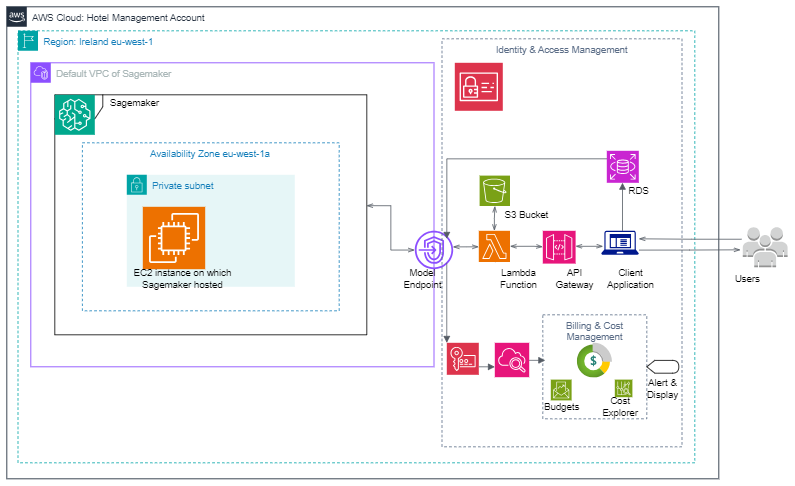

The diagram above was exported from draw.io. Its source (the exported page's mxGraphModel, read from the mxfile embedded in the PNG):
<mxGraphModel dx="1607" dy="701" grid="1" gridSize="10" guides="1" tooltips="1" connect="1" arrows="1" fold="1" page="1" pageScale="1" pageWidth="850" pageHeight="1100" math="0" shadow="0">
  <root>
    <mxCell id="0" />
    <mxCell id="1" parent="0" />
    <mxCell id="DI-MXWsQJFbTSsRt3DyZ-1" value="AWS Cloud: Hotel Management Account" style="points=[[0,0],[0.25,0],[0.5,0],[0.75,0],[1,0],[1,0.25],[1,0.5],[1,0.75],[1,1],[0.75,1],[0.5,1],[0.25,1],[0,1],[0,0.75],[0,0.5],[0,0.25]];outlineConnect=0;gradientColor=none;html=1;whiteSpace=wrap;fontSize=12;fontStyle=0;container=1;pointerEvents=0;collapsible=0;recursiveResize=0;shape=mxgraph.aws4.group;grIcon=mxgraph.aws4.group_aws_cloud_alt;strokeColor=#232F3E;fillColor=none;verticalAlign=top;align=left;spacingLeft=30;fontColor=#232F3E;dashed=0;" vertex="1" parent="1">
      <mxGeometry x="50" y="100" width="890" height="590" as="geometry" />
    </mxCell>
    <mxCell id="DI-MXWsQJFbTSsRt3DyZ-2" value="Region: Ireland eu-west-1" style="points=[[0,0],[0.25,0],[0.5,0],[0.75,0],[1,0],[1,0.25],[1,0.5],[1,0.75],[1,1],[0.75,1],[0.5,1],[0.25,1],[0,1],[0,0.75],[0,0.5],[0,0.25]];outlineConnect=0;gradientColor=none;html=1;whiteSpace=wrap;fontSize=12;fontStyle=0;container=1;pointerEvents=0;collapsible=0;recursiveResize=0;shape=mxgraph.aws4.group;grIcon=mxgraph.aws4.group_region;strokeColor=#00A4A6;fillColor=none;verticalAlign=top;align=left;spacingLeft=30;fontColor=#147EBA;dashed=1;" vertex="1" parent="DI-MXWsQJFbTSsRt3DyZ-1">
      <mxGeometry x="14" y="30" width="846" height="540" as="geometry" />
    </mxCell>
    <mxCell id="DI-MXWsQJFbTSsRt3DyZ-4" value="Default VPC of Sagemaker&lt;div&gt;&lt;br&gt;&lt;/div&gt;" style="points=[[0,0],[0.25,0],[0.5,0],[0.75,0],[1,0],[1,0.25],[1,0.5],[1,0.75],[1,1],[0.75,1],[0.5,1],[0.25,1],[0,1],[0,0.75],[0,0.5],[0,0.25]];outlineConnect=0;gradientColor=none;html=1;whiteSpace=wrap;fontSize=12;fontStyle=0;container=1;pointerEvents=0;collapsible=0;recursiveResize=0;shape=mxgraph.aws4.group;grIcon=mxgraph.aws4.group_vpc2;strokeColor=#8C4FFF;fillColor=none;verticalAlign=top;align=left;spacingLeft=30;fontColor=#AAB7B8;dashed=0;" vertex="1" parent="DI-MXWsQJFbTSsRt3DyZ-2">
      <mxGeometry x="16" y="40" width="504" height="380" as="geometry" />
    </mxCell>
    <mxCell id="DI-MXWsQJFbTSsRt3DyZ-6" value="frame" style="shape=umlFrame;whiteSpace=wrap;html=1;pointerEvents=0;" vertex="1" parent="DI-MXWsQJFbTSsRt3DyZ-4">
      <mxGeometry x="30" y="40" width="390" height="300" as="geometry" />
    </mxCell>
    <mxCell id="DI-MXWsQJFbTSsRt3DyZ-7" value="" style="sketch=0;points=[[0,0,0],[0.25,0,0],[0.5,0,0],[0.75,0,0],[1,0,0],[0,1,0],[0.25,1,0],[0.5,1,0],[0.75,1,0],[1,1,0],[0,0.25,0],[0,0.5,0],[0,0.75,0],[1,0.25,0],[1,0.5,0],[1,0.75,0]];outlineConnect=0;fontColor=#232F3E;fillColor=#01A88D;strokeColor=#ffffff;dashed=0;verticalLabelPosition=bottom;verticalAlign=top;align=center;html=1;fontSize=12;fontStyle=0;aspect=fixed;shape=mxgraph.aws4.resourceIcon;resIcon=mxgraph.aws4.sagemaker;" vertex="1" parent="DI-MXWsQJFbTSsRt3DyZ-4">
      <mxGeometry x="30" y="40" width="50" height="50" as="geometry" />
    </mxCell>
    <mxCell id="DI-MXWsQJFbTSsRt3DyZ-15" value="Sagemaker" style="text;html=1;align=center;verticalAlign=middle;whiteSpace=wrap;rounded=0;" vertex="1" parent="DI-MXWsQJFbTSsRt3DyZ-4">
      <mxGeometry x="100" y="40" width="60" height="22" as="geometry" />
    </mxCell>
    <mxCell id="DI-MXWsQJFbTSsRt3DyZ-20" value="Private subnet" style="points=[[0,0],[0.25,0],[0.5,0],[0.75,0],[1,0],[1,0.25],[1,0.5],[1,0.75],[1,1],[0.75,1],[0.5,1],[0.25,1],[0,1],[0,0.75],[0,0.5],[0,0.25]];outlineConnect=0;gradientColor=none;html=1;whiteSpace=wrap;fontSize=12;fontStyle=0;container=1;pointerEvents=0;collapsible=0;recursiveResize=0;shape=mxgraph.aws4.group;grIcon=mxgraph.aws4.group_security_group;grStroke=0;strokeColor=#00A4A6;fillColor=#E6F6F7;verticalAlign=top;align=left;spacingLeft=30;fontColor=#147EBA;dashed=0;" vertex="1" parent="DI-MXWsQJFbTSsRt3DyZ-4">
      <mxGeometry x="120" y="140" width="210" height="140" as="geometry" />
    </mxCell>
    <mxCell id="DI-MXWsQJFbTSsRt3DyZ-9" value="" style="sketch=0;points=[[0,0,0],[0.25,0,0],[0.5,0,0],[0.75,0,0],[1,0,0],[0,1,0],[0.25,1,0],[0.5,1,0],[0.75,1,0],[1,1,0],[0,0.25,0],[0,0.5,0],[0,0.75,0],[1,0.25,0],[1,0.5,0],[1,0.75,0]];outlineConnect=0;fontColor=#232F3E;fillColor=#ED7100;strokeColor=#ffffff;dashed=0;verticalLabelPosition=bottom;verticalAlign=top;align=center;html=1;fontSize=12;fontStyle=0;aspect=fixed;shape=mxgraph.aws4.resourceIcon;resIcon=mxgraph.aws4.ec2;" vertex="1" parent="DI-MXWsQJFbTSsRt3DyZ-20">
      <mxGeometry x="20" y="40" width="78" height="78" as="geometry" />
    </mxCell>
    <mxCell id="DI-MXWsQJFbTSsRt3DyZ-3" value="Availability Zone eu-west-1a&lt;div&gt;&lt;br&gt;&lt;/div&gt;" style="fillColor=none;strokeColor=#147EBA;dashed=1;verticalAlign=top;fontStyle=0;fontColor=#147EBA;whiteSpace=wrap;html=1;" vertex="1" parent="DI-MXWsQJFbTSsRt3DyZ-4">
      <mxGeometry x="64.5" y="100" width="321" height="210" as="geometry" />
    </mxCell>
    <mxCell id="DI-MXWsQJFbTSsRt3DyZ-24" value="" style="sketch=0;outlineConnect=0;fontColor=#232F3E;gradientColor=none;fillColor=#8C4FFF;strokeColor=none;dashed=0;verticalLabelPosition=bottom;verticalAlign=top;align=center;html=1;fontSize=12;fontStyle=0;aspect=fixed;pointerEvents=1;shape=mxgraph.aws4.endpoints;" vertex="1" parent="DI-MXWsQJFbTSsRt3DyZ-4">
      <mxGeometry x="480" y="210" width="48" height="48" as="geometry" />
    </mxCell>
    <mxCell id="DI-MXWsQJFbTSsRt3DyZ-87" value="" style="edgeStyle=orthogonalEdgeStyle;html=1;endArrow=openThin;elbow=vertical;startArrow=openThin;startFill=0;endFill=0;strokeColor=#545B64;rounded=0;exitX=0.999;exitY=0.462;exitDx=0;exitDy=0;exitPerimeter=0;" edge="1" parent="DI-MXWsQJFbTSsRt3DyZ-4" source="DI-MXWsQJFbTSsRt3DyZ-6" target="DI-MXWsQJFbTSsRt3DyZ-24">
      <mxGeometry width="100" relative="1" as="geometry">
        <mxPoint x="380" y="233.5" as="sourcePoint" />
        <mxPoint x="480" y="233.5" as="targetPoint" />
        <Array as="points" />
      </mxGeometry>
    </mxCell>
    <mxCell id="DI-MXWsQJFbTSsRt3DyZ-82" value="Model Endpoint" style="text;html=1;align=center;verticalAlign=middle;whiteSpace=wrap;rounded=0;" vertex="1" parent="DI-MXWsQJFbTSsRt3DyZ-4">
      <mxGeometry x="460" y="260" width="60" height="20" as="geometry" />
    </mxCell>
    <mxCell id="DI-MXWsQJFbTSsRt3DyZ-78" value="EC2 instance on which Sagemaker hosted" style="text;html=1;align=center;verticalAlign=middle;whiteSpace=wrap;rounded=0;" vertex="1" parent="DI-MXWsQJFbTSsRt3DyZ-4">
      <mxGeometry x="100" y="250" width="180" height="40" as="geometry" />
    </mxCell>
    <mxCell id="DI-MXWsQJFbTSsRt3DyZ-84" value="Client Application" style="text;html=1;align=center;verticalAlign=middle;whiteSpace=wrap;rounded=0;" vertex="1" parent="DI-MXWsQJFbTSsRt3DyZ-2">
      <mxGeometry x="736" y="300" width="60" height="20" as="geometry" />
    </mxCell>
    <mxCell id="DI-MXWsQJFbTSsRt3DyZ-86" value="API Gateway" style="text;html=1;align=center;verticalAlign=middle;whiteSpace=wrap;rounded=0;" vertex="1" parent="DI-MXWsQJFbTSsRt3DyZ-2">
      <mxGeometry x="666" y="300" width="60" height="20" as="geometry" />
    </mxCell>
    <mxCell id="DI-MXWsQJFbTSsRt3DyZ-80" value="Lambda Function" style="text;html=1;align=center;verticalAlign=middle;whiteSpace=wrap;rounded=0;" vertex="1" parent="DI-MXWsQJFbTSsRt3DyZ-2">
      <mxGeometry x="596" y="300" width="60" height="20" as="geometry" />
    </mxCell>
    <mxCell id="DI-MXWsQJFbTSsRt3DyZ-63" value="" style="sketch=0;points=[[0,0,0],[0.25,0,0],[0.5,0,0],[0.75,0,0],[1,0,0],[0,1,0],[0.25,1,0],[0.5,1,0],[0.75,1,0],[1,1,0],[0,0.25,0],[0,0.5,0],[0,0.75,0],[1,0.25,0],[1,0.5,0],[1,0.75,0]];outlineConnect=0;fontColor=#232F3E;fillColor=#C925D1;strokeColor=#ffffff;dashed=0;verticalLabelPosition=bottom;verticalAlign=top;align=center;html=1;fontSize=12;fontStyle=0;aspect=fixed;shape=mxgraph.aws4.resourceIcon;resIcon=mxgraph.aws4.rds;" vertex="1" parent="DI-MXWsQJFbTSsRt3DyZ-2">
      <mxGeometry x="736" y="150" width="40" height="40" as="geometry" />
    </mxCell>
    <mxCell id="DI-MXWsQJFbTSsRt3DyZ-79" value="RDS" style="text;html=1;align=center;verticalAlign=middle;whiteSpace=wrap;rounded=0;" vertex="1" parent="DI-MXWsQJFbTSsRt3DyZ-2">
      <mxGeometry x="746" y="190" width="60" height="20" as="geometry" />
    </mxCell>
    <mxCell id="DI-MXWsQJFbTSsRt3DyZ-91" value="" style="edgeStyle=orthogonalEdgeStyle;html=1;endArrow=block;elbow=vertical;startArrow=none;endFill=1;strokeColor=#545B64;rounded=0;" edge="1" parent="DI-MXWsQJFbTSsRt3DyZ-2">
      <mxGeometry width="100" relative="1" as="geometry">
        <mxPoint x="755.62" y="250" as="sourcePoint" />
        <mxPoint x="755.62" y="190" as="targetPoint" />
      </mxGeometry>
    </mxCell>
    <mxCell id="DI-MXWsQJFbTSsRt3DyZ-77" value="S3 Bucket" style="text;html=1;align=center;verticalAlign=middle;whiteSpace=wrap;rounded=0;" vertex="1" parent="DI-MXWsQJFbTSsRt3DyZ-2">
      <mxGeometry x="606" y="220" width="60" height="20" as="geometry" />
    </mxCell>
    <mxCell id="DI-MXWsQJFbTSsRt3DyZ-14" value="" style="sketch=0;aspect=fixed;pointerEvents=1;shadow=0;dashed=0;html=1;strokeColor=none;labelPosition=center;verticalLabelPosition=bottom;verticalAlign=top;align=center;fillColor=#00188D;shape=mxgraph.mscae.enterprise.client_application" vertex="1" parent="DI-MXWsQJFbTSsRt3DyZ-2">
      <mxGeometry x="729.13" y="250" width="46.87" height="30" as="geometry" />
    </mxCell>
    <mxCell id="DI-MXWsQJFbTSsRt3DyZ-92" value="" style="edgeStyle=orthogonalEdgeStyle;html=1;endArrow=none;elbow=vertical;startArrow=block;startFill=1;strokeColor=#545B64;rounded=0;" edge="1" parent="DI-MXWsQJFbTSsRt3DyZ-2">
      <mxGeometry width="100" relative="1" as="geometry">
        <mxPoint x="536" y="260" as="sourcePoint" />
        <mxPoint x="736" y="160" as="targetPoint" />
        <Array as="points">
          <mxPoint x="536" y="160" />
        </Array>
      </mxGeometry>
    </mxCell>
    <mxCell id="DI-MXWsQJFbTSsRt3DyZ-96" value="" style="sketch=0;points=[[0,0,0],[0.25,0,0],[0.5,0,0],[0.75,0,0],[1,0,0],[0,1,0],[0.25,1,0],[0.5,1,0],[0.75,1,0],[1,1,0],[0,0.25,0],[0,0.5,0],[0,0.75,0],[1,0.25,0],[1,0.5,0],[1,0.75,0]];outlineConnect=0;fontColor=#232F3E;fillColor=#DD344C;strokeColor=#ffffff;dashed=0;verticalLabelPosition=bottom;verticalAlign=top;align=center;html=1;fontSize=12;fontStyle=0;aspect=fixed;shape=mxgraph.aws4.resourceIcon;resIcon=mxgraph.aws4.key_management_service;" vertex="1" parent="DI-MXWsQJFbTSsRt3DyZ-2">
      <mxGeometry x="536" y="390" width="40" height="40" as="geometry" />
    </mxCell>
    <mxCell id="DI-MXWsQJFbTSsRt3DyZ-22" value="" style="sketch=0;points=[[0,0,0],[0.25,0,0],[0.5,0,0],[0.75,0,0],[1,0,0],[0,1,0],[0.25,1,0],[0.5,1,0],[0.75,1,0],[1,1,0],[0,0.25,0],[0,0.5,0],[0,0.75,0],[1,0.25,0],[1,0.5,0],[1,0.75,0]];outlineConnect=0;fontColor=#232F3E;fillColor=#7AA116;strokeColor=#ffffff;dashed=0;verticalLabelPosition=bottom;verticalAlign=top;align=center;html=1;fontSize=12;fontStyle=0;aspect=fixed;shape=mxgraph.aws4.resourceIcon;resIcon=mxgraph.aws4.s3;" vertex="1" parent="DI-MXWsQJFbTSsRt3DyZ-2">
      <mxGeometry x="577" y="181" width="38" height="38" as="geometry" />
    </mxCell>
    <mxCell id="DI-MXWsQJFbTSsRt3DyZ-98" value="" style="sketch=0;points=[[0,0,0],[0.25,0,0],[0.5,0,0],[0.75,0,0],[1,0,0],[0,1,0],[0.25,1,0],[0.5,1,0],[0.75,1,0],[1,1,0],[0,0.25,0],[0,0.5,0],[0,0.75,0],[1,0.25,0],[1,0.5,0],[1,0.75,0]];points=[[0,0,0],[0.25,0,0],[0.5,0,0],[0.75,0,0],[1,0,0],[0,1,0],[0.25,1,0],[0.5,1,0],[0.75,1,0],[1,1,0],[0,0.25,0],[0,0.5,0],[0,0.75,0],[1,0.25,0],[1,0.5,0],[1,0.75,0]];outlineConnect=0;fontColor=#232F3E;fillColor=#E7157B;strokeColor=#ffffff;dashed=0;verticalLabelPosition=bottom;verticalAlign=top;align=center;html=1;fontSize=12;fontStyle=0;aspect=fixed;shape=mxgraph.aws4.resourceIcon;resIcon=mxgraph.aws4.cloudwatch_2;" vertex="1" parent="DI-MXWsQJFbTSsRt3DyZ-2">
      <mxGeometry x="596" y="390" width="43" height="43" as="geometry" />
    </mxCell>
    <mxCell id="DI-MXWsQJFbTSsRt3DyZ-99" value="" style="image;aspect=fixed;html=1;points=[];align=center;fontSize=12;image=img/lib/azure2/general/Cost_Management_and_Billing.svg;" vertex="1" parent="DI-MXWsQJFbTSsRt3DyZ-2">
      <mxGeometry x="699" y="390" width="44" height="44" as="geometry" />
    </mxCell>
    <mxCell id="DI-MXWsQJFbTSsRt3DyZ-100" value="" style="sketch=0;points=[[0,0,0],[0.25,0,0],[0.5,0,0],[0.75,0,0],[1,0,0],[0,1,0],[0.25,1,0],[0.5,1,0],[0.75,1,0],[1,1,0],[0,0.25,0],[0,0.5,0],[0,0.75,0],[1,0.25,0],[1,0.5,0],[1,0.75,0]];outlineConnect=0;fontColor=#232F3E;fillColor=#7AA116;strokeColor=#ffffff;dashed=0;verticalLabelPosition=bottom;verticalAlign=top;align=center;html=1;fontSize=12;fontStyle=0;aspect=fixed;shape=mxgraph.aws4.resourceIcon;resIcon=mxgraph.aws4.budgets_2;" vertex="1" parent="DI-MXWsQJFbTSsRt3DyZ-2">
      <mxGeometry x="666" y="436" width="26" height="26" as="geometry" />
    </mxCell>
    <mxCell id="DI-MXWsQJFbTSsRt3DyZ-101" value="" style="sketch=0;points=[[0,0,0],[0.25,0,0],[0.5,0,0],[0.75,0,0],[1,0,0],[0,1,0],[0.25,1,0],[0.5,1,0],[0.75,1,0],[1,1,0],[0,0.25,0],[0,0.5,0],[0,0.75,0],[1,0.25,0],[1,0.5,0],[1,0.75,0]];outlineConnect=0;fontColor=#232F3E;fillColor=#7AA116;strokeColor=#ffffff;dashed=0;verticalLabelPosition=bottom;verticalAlign=top;align=center;html=1;fontSize=12;fontStyle=0;aspect=fixed;shape=mxgraph.aws4.resourceIcon;resIcon=mxgraph.aws4.cost_explorer;" vertex="1" parent="DI-MXWsQJFbTSsRt3DyZ-2">
      <mxGeometry x="746" y="436" width="22" height="22" as="geometry" />
    </mxCell>
    <mxCell id="DI-MXWsQJFbTSsRt3DyZ-102" value="Billing &amp;amp; Cost Management" style="fillColor=none;strokeColor=#5A6C86;dashed=1;verticalAlign=top;fontStyle=0;fontColor=#5A6C86;whiteSpace=wrap;html=1;" vertex="1" parent="DI-MXWsQJFbTSsRt3DyZ-2">
      <mxGeometry x="656" y="355" width="130" height="130" as="geometry" />
    </mxCell>
    <mxCell id="DI-MXWsQJFbTSsRt3DyZ-103" value="Identity &amp;amp; Access Management" style="fillColor=none;strokeColor=#5A6C86;dashed=1;verticalAlign=top;fontStyle=0;fontColor=#5A6C86;whiteSpace=wrap;html=1;" vertex="1" parent="DI-MXWsQJFbTSsRt3DyZ-2">
      <mxGeometry x="530" y="10" width="300" height="510" as="geometry" />
    </mxCell>
    <mxCell id="DI-MXWsQJFbTSsRt3DyZ-104" value="" style="sketch=0;points=[[0,0,0],[0.25,0,0],[0.5,0,0],[0.75,0,0],[1,0,0],[0,1,0],[0.25,1,0],[0.5,1,0],[0.75,1,0],[1,1,0],[0,0.25,0],[0,0.5,0],[0,0.75,0],[1,0.25,0],[1,0.5,0],[1,0.75,0]];outlineConnect=0;fontColor=#232F3E;fillColor=#DD344C;strokeColor=#ffffff;dashed=0;verticalLabelPosition=bottom;verticalAlign=top;align=center;html=1;fontSize=12;fontStyle=0;aspect=fixed;shape=mxgraph.aws4.resourceIcon;resIcon=mxgraph.aws4.identity_and_access_management;" vertex="1" parent="DI-MXWsQJFbTSsRt3DyZ-2">
      <mxGeometry x="546" y="40" width="60" height="60" as="geometry" />
    </mxCell>
    <mxCell id="DI-MXWsQJFbTSsRt3DyZ-105" value="" style="edgeStyle=orthogonalEdgeStyle;html=1;endArrow=block;elbow=vertical;startArrow=none;endFill=1;strokeColor=#545B64;rounded=0;" edge="1" parent="DI-MXWsQJFbTSsRt3DyZ-2">
      <mxGeometry width="100" relative="1" as="geometry">
        <mxPoint x="536" y="290" as="sourcePoint" />
        <mxPoint x="536" y="390" as="targetPoint" />
      </mxGeometry>
    </mxCell>
    <mxCell id="DI-MXWsQJFbTSsRt3DyZ-106" value="" style="edgeStyle=orthogonalEdgeStyle;html=1;endArrow=block;elbow=vertical;startArrow=none;endFill=1;strokeColor=#545B64;rounded=0;" edge="1" parent="DI-MXWsQJFbTSsRt3DyZ-2">
      <mxGeometry width="100" relative="1" as="geometry">
        <mxPoint x="576" y="420" as="sourcePoint" />
        <mxPoint x="596" y="420" as="targetPoint" />
        <Array as="points">
          <mxPoint x="596" y="420" />
          <mxPoint x="596" y="420" />
        </Array>
      </mxGeometry>
    </mxCell>
    <mxCell id="DI-MXWsQJFbTSsRt3DyZ-107" value="" style="edgeStyle=orthogonalEdgeStyle;html=1;endArrow=block;elbow=vertical;startArrow=none;endFill=1;strokeColor=#545B64;rounded=0;" edge="1" parent="DI-MXWsQJFbTSsRt3DyZ-2">
      <mxGeometry width="100" relative="1" as="geometry">
        <mxPoint x="639" y="411.85" as="sourcePoint" />
        <mxPoint x="659" y="411.85" as="targetPoint" />
        <Array as="points">
          <mxPoint x="659" y="411.85" />
          <mxPoint x="659" y="411.85" />
        </Array>
      </mxGeometry>
    </mxCell>
    <mxCell id="DI-MXWsQJFbTSsRt3DyZ-110" value="" style="shape=display;whiteSpace=wrap;html=1;" vertex="1" parent="DI-MXWsQJFbTSsRt3DyZ-2">
      <mxGeometry x="786" y="412" width="40" height="16" as="geometry" />
    </mxCell>
    <mxCell id="DI-MXWsQJFbTSsRt3DyZ-111" value="Budgets" style="text;html=1;align=center;verticalAlign=middle;whiteSpace=wrap;rounded=0;" vertex="1" parent="DI-MXWsQJFbTSsRt3DyZ-2">
      <mxGeometry x="650" y="455" width="60" height="30" as="geometry" />
    </mxCell>
    <mxCell id="DI-MXWsQJFbTSsRt3DyZ-112" value="Cost Explorer" style="text;html=1;align=center;verticalAlign=middle;whiteSpace=wrap;rounded=0;" vertex="1" parent="DI-MXWsQJFbTSsRt3DyZ-2">
      <mxGeometry x="722.56" y="455" width="60" height="30" as="geometry" />
    </mxCell>
    <mxCell id="DI-MXWsQJFbTSsRt3DyZ-113" value="Alert &amp;amp; Display" style="text;html=1;align=center;verticalAlign=middle;whiteSpace=wrap;rounded=0;" vertex="1" parent="DI-MXWsQJFbTSsRt3DyZ-2">
      <mxGeometry x="776" y="433" width="60" height="30" as="geometry" />
    </mxCell>
    <mxCell id="DI-MXWsQJFbTSsRt3DyZ-75" value="" style="edgeStyle=orthogonalEdgeStyle;html=1;endArrow=openThin;elbow=vertical;startArrow=none;endFill=0;strokeColor=#545B64;rounded=0;exitX=1.013;exitY=0.804;exitDx=0;exitDy=0;exitPerimeter=0;" edge="1" parent="DI-MXWsQJFbTSsRt3DyZ-1" source="DI-MXWsQJFbTSsRt3DyZ-14">
      <mxGeometry width="100" relative="1" as="geometry">
        <mxPoint x="817.03" y="303.77" as="sourcePoint" />
        <mxPoint x="917.03" y="303.77" as="targetPoint" />
      </mxGeometry>
    </mxCell>
    <mxCell id="DI-MXWsQJFbTSsRt3DyZ-13" value="" style="sketch=0;points=[[0,0,0],[0.25,0,0],[0.5,0,0],[0.75,0,0],[1,0,0],[0,1,0],[0.25,1,0],[0.5,1,0],[0.75,1,0],[1,1,0],[0,0.25,0],[0,0.5,0],[0,0.75,0],[1,0.25,0],[1,0.5,0],[1,0.75,0]];outlineConnect=0;fontColor=#232F3E;fillColor=#E7157B;strokeColor=#ffffff;dashed=0;verticalLabelPosition=bottom;verticalAlign=top;align=center;html=1;fontSize=12;fontStyle=0;aspect=fixed;shape=mxgraph.aws4.resourceIcon;resIcon=mxgraph.aws4.api_gateway;" vertex="1" parent="1">
      <mxGeometry x="720" y="380" width="41" height="41" as="geometry" />
    </mxCell>
    <mxCell id="DI-MXWsQJFbTSsRt3DyZ-64" value="" style="edgeStyle=orthogonalEdgeStyle;html=1;endArrow=openThin;elbow=vertical;startArrow=openThin;startFill=0;endFill=0;strokeColor=#545B64;rounded=0;" edge="1" parent="1" source="DI-MXWsQJFbTSsRt3DyZ-12" target="DI-MXWsQJFbTSsRt3DyZ-22">
      <mxGeometry width="100" relative="1" as="geometry">
        <mxPoint x="660" y="420" as="sourcePoint" />
        <mxPoint x="658.38" y="491" as="targetPoint" />
        <Array as="points" />
      </mxGeometry>
    </mxCell>
    <mxCell id="DI-MXWsQJFbTSsRt3DyZ-65" value="" style="edgeStyle=orthogonalEdgeStyle;html=1;endArrow=openThin;elbow=vertical;startArrow=openThin;startFill=0;endFill=0;strokeColor=#545B64;rounded=0;" edge="1" parent="1" target="DI-MXWsQJFbTSsRt3DyZ-12">
      <mxGeometry width="100" relative="1" as="geometry">
        <mxPoint x="660" y="420" as="sourcePoint" />
        <mxPoint x="659" y="480" as="targetPoint" />
        <Array as="points" />
      </mxGeometry>
    </mxCell>
    <mxCell id="DI-MXWsQJFbTSsRt3DyZ-12" value="" style="sketch=0;points=[[0,0,0],[0.25,0,0],[0.5,0,0],[0.75,0,0],[1,0,0],[0,1,0],[0.25,1,0],[0.5,1,0],[0.75,1,0],[1,1,0],[0,0.25,0],[0,0.5,0],[0,0.75,0],[1,0.25,0],[1,0.5,0],[1,0.75,0]];outlineConnect=0;fontColor=#232F3E;fillColor=#ED7100;strokeColor=#ffffff;dashed=0;verticalLabelPosition=bottom;verticalAlign=top;align=center;html=1;fontSize=12;fontStyle=0;aspect=fixed;shape=mxgraph.aws4.resourceIcon;resIcon=mxgraph.aws4.lambda;" vertex="1" parent="1">
      <mxGeometry x="640" y="380" width="39" height="39" as="geometry" />
    </mxCell>
    <mxCell id="DI-MXWsQJFbTSsRt3DyZ-68" value="" style="edgeStyle=orthogonalEdgeStyle;html=1;endArrow=openThin;elbow=vertical;startArrow=openThin;startFill=0;endFill=0;strokeColor=#545B64;rounded=0;entryX=0.073;entryY=0.37;entryDx=0;entryDy=0;entryPerimeter=0;" edge="1" parent="1">
      <mxGeometry width="100" relative="1" as="geometry">
        <mxPoint x="761" y="399.4" as="sourcePoint" />
        <mxPoint x="795.40319" y="399.53700000000003" as="targetPoint" />
        <Array as="points">
          <mxPoint x="791" y="399.4" />
        </Array>
      </mxGeometry>
    </mxCell>
    <mxCell id="DI-MXWsQJFbTSsRt3DyZ-69" value="" style="edgeStyle=orthogonalEdgeStyle;html=1;endArrow=openThin;elbow=vertical;startArrow=openThin;startFill=0;endFill=0;strokeColor=#545B64;rounded=0;" edge="1" parent="1">
      <mxGeometry width="100" relative="1" as="geometry">
        <mxPoint x="679" y="399.4" as="sourcePoint" />
        <mxPoint x="720" y="400" as="targetPoint" />
        <Array as="points">
          <mxPoint x="709" y="399.4" />
        </Array>
      </mxGeometry>
    </mxCell>
    <mxCell id="DI-MXWsQJFbTSsRt3DyZ-71" value="" style="edgeStyle=orthogonalEdgeStyle;html=1;endArrow=openThin;elbow=vertical;startArrow=openThin;startFill=0;endFill=0;strokeColor=#545B64;rounded=0;exitX=0.992;exitY=0.419;exitDx=0;exitDy=0;exitPerimeter=0;" edge="1" parent="1" source="DI-MXWsQJFbTSsRt3DyZ-24">
      <mxGeometry width="100" relative="1" as="geometry">
        <mxPoint x="570" y="400" as="sourcePoint" />
        <mxPoint x="640" y="400" as="targetPoint" />
        <Array as="points" />
      </mxGeometry>
    </mxCell>
    <mxCell id="DI-MXWsQJFbTSsRt3DyZ-73" value="" style="outlineConnect=0;dashed=0;verticalLabelPosition=bottom;verticalAlign=top;align=center;html=1;shape=mxgraph.aws3.users;fillColor=#D2D3D3;gradientColor=none;" vertex="1" parent="1">
      <mxGeometry x="970" y="375.5" width="56" height="50" as="geometry" />
    </mxCell>
    <mxCell id="DI-MXWsQJFbTSsRt3DyZ-74" value="" style="edgeStyle=orthogonalEdgeStyle;html=1;endArrow=none;elbow=vertical;startArrow=openThin;startFill=0;strokeColor=#545B64;rounded=0;entryX=-0.028;entryY=0.301;entryDx=0;entryDy=0;entryPerimeter=0;" edge="1" parent="1" target="DI-MXWsQJFbTSsRt3DyZ-73">
      <mxGeometry width="100" relative="1" as="geometry">
        <mxPoint x="840" y="390" as="sourcePoint" />
        <mxPoint x="940" y="390" as="targetPoint" />
        <Array as="points" />
      </mxGeometry>
    </mxCell>
    <mxCell id="DI-MXWsQJFbTSsRt3DyZ-76" value="Users" style="text;html=1;align=center;verticalAlign=middle;whiteSpace=wrap;rounded=0;" vertex="1" parent="1">
      <mxGeometry x="946" y="430" width="60" height="20" as="geometry" />
    </mxCell>
  </root>
</mxGraphModel>